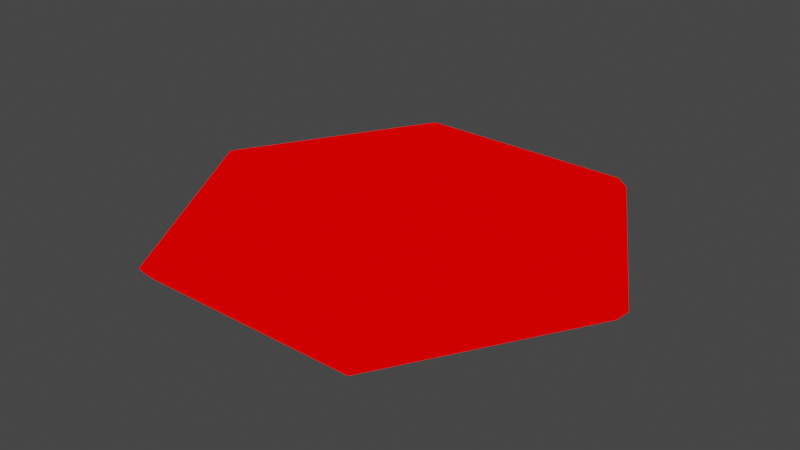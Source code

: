 # Source: hexagon.blend  (saved by Blender 3.4.6; exported with 4.5.12 LTS)
import bpy
from mathutils import Matrix  # noqa: F401  (used for matrix-valued properties, if any)

bpy.ops.wm.read_factory_settings(use_empty=True)
scene = bpy.context.scene
scene.name = 'Scene'

# ---- collections
col_collection = bpy.data.collections.new('Collection'); scene.collection.children.link(col_collection)

# ---- images (referenced by path relative to the original .blend; pixels are not part of the script)
import os
ASSET_DIR = os.environ.get("B2B_ASSET_DIR", "")  # directory of the original .blend (textures are referenced by path, not embedded)
HERE = os.path.dirname(os.path.abspath(__file__))  # packed textures are extracted next to this script under _unpacked/

def load_image(name, relpath, width, height, colorspace="sRGB"):
    """Load a texture the original file referenced (path relative to the .blend, or extracted next to this script)."""
    p = next((c for c in (os.path.join(HERE, relpath), os.path.join(ASSET_DIR, relpath)) if relpath and os.path.exists(c)), "")
    if p:
        img = bpy.data.images.load(p, check_existing=True)
        img.name = name
    else:  # same state as the original file: an image datablock whose file is absent (Cycles renders it pink)
        img = bpy.data.images.new(name, width, height)
        img.source = "FILE"
        img.filepath = "//" + (relpath or name)
    img.colorspace_settings.name = colorspace
    return img
img_hex_atlas_png = load_image('hex_atlas.png', 'hex_atlas.png', 1024, 1024, 'sRGB')

# ---- materials (node trees are filled in below, after node groups)
mat_hex = bpy.data.materials.new('Hex')
mat_hex.surface_render_method = 'BLENDED'
mat_hex.blend_method = 'BLEND'
mat_hex.use_transparency_overlap = False
mat_hex.show_transparent_back = False
mat_hex.use_backface_culling = True
mat_hex.use_transparent_shadow = False

# ---- material node trees
mat_hex.use_nodes = True; mat_hex.node_tree.nodes.clear()
_N = mat_hex.node_tree.nodes; _L = mat_hex.node_tree.links
n0 = _N.new('ShaderNodeOutputMaterial'); n0.name = 'Material Output'; n0.location = (459, 302)
n1 = _N.new('ShaderNodeBackground'); n1.name = 'Background'; n1.location = (19, 302)
n2 = _N.new('ShaderNodeBsdfTransparent'); n2.name = 'Transparent BSDF'; n2.location = (25, 185)
n3 = _N.new('ShaderNodeMixShader'); n3.name = 'Mix Shader'; n3.location = (239, 325)
n4 = _N.new('ShaderNodeTexImage'); n4.name = 'Image Texture'; n4.location = (-372, 267)
n4.image = img_hex_atlas_png
n5 = _N.new('ShaderNodeMix'); n5.name = 'Mix'; n5.location = (-158, 495)
n5.data_type = 'RGBA'
n5.blend_type = 'MULTIPLY'
n5.inputs[0].default_value = 1.0
n5.inputs[7].default_value = (1.0, 0.0, 0.0, 1.0)
_L.new(n3.outputs[0], n0.inputs[0])
_L.new(n1.outputs[0], n3.inputs[2])
_L.new(n4.outputs[1], n3.inputs[0])
_L.new(n2.outputs[0], n3.inputs[1])
_L.new(n4.outputs[0], n5.inputs[6])
_L.new(n5.outputs[2], n1.inputs[0])
n0.is_active_output = True

# ---- world
world_world = bpy.data.worlds.new('World'); scene.world = world_world
world_world.use_nodes = True; world_world.node_tree.nodes.clear()
_N = world_world.node_tree.nodes; _L = world_world.node_tree.links
n0 = _N.new('ShaderNodeOutputWorld'); n0.name = 'World Output'; n0.location = (300, 300)
n1 = _N.new('ShaderNodeBackground'); n1.name = 'Background'; n1.location = (10, 300)
n1.inputs[0].default_value = (0.05088, 0.05088, 0.05088, 1.0)
_L.new(n1.outputs[0], n0.inputs[0])
n0.is_active_output = True
world_world.color = (0.05088, 0.05088, 0.05088)
world_world.use_sun_shadow = False
world_world.sun_shadow_jitter_overblur = 0.0

# ---- meshes
me_circle = bpy.data.meshes.new('Circle')
me_circle.from_pydata([(1.0, 0.0, -0.05), (1.0, 0.0, 0.05), (0.5, 0.866, -0.05), (0.5, 0.866, 0.05), (-0.5, 0.866, -0.05), (-0.5, 0.866, 0.05), (-1.0, 0.0, -0.05), (-1.0, 0.0, 0.05), (-0.5, -0.866, -0.05), (-0.5, -0.866, 0.05), (0.5, -0.866, -0.05), (0.5, -0.866, 0.05), (0.4711, 0.816, 0.0), (0.5221, 0.9043, 0.0), (-0.5221, 0.9043, 0.0), (-0.4711, 0.816, 0.0), (-1.044, -1.273e-10, 0.0), (-0.9423, 0.0, 0.0), (-0.5221, -0.9043, 0.0), (-0.4711, -0.816, 0.0), (0.5221, -0.9043, 0.0), (0.4711, -0.816, 0.0), (1.044, -1.273e-10, 0.0), (0.9423, 0.0, 0.0)], [], [(12, 15, 4, 2), (15, 12, 3, 5), (14, 13, 2, 4), (13, 14, 5, 3), (15, 17, 6, 4), (17, 15, 5, 7), (16, 14, 4, 6), (14, 16, 7, 5), (17, 19, 8, 6), (19, 17, 7, 9), (18, 16, 6, 8), (16, 18, 9, 7), (19, 21, 10, 8), (21, 19, 9, 11), (20, 18, 8, 10), (18, 20, 11, 9), (21, 23, 0, 10), (23, 21, 11, 1), (22, 20, 10, 0), (20, 22, 1, 11), (23, 12, 2, 0), (12, 23, 1, 3), (13, 22, 0, 2), (22, 13, 3, 1), (23, 21, 19, 17, 15, 12), (16, 18, 20, 22, 13, 14)])
_uv = me_circle.uv_layers.new(name='UVMap')
_uv.uv.foreach_set('vector', [0.1812, 0.3593, 0.2822, 0.416, 0.2739, 0.4208, 0.1812, 0.3689, 0.2537, 0.4328, 0.1816, 0.3923, 0.1815, 0.3848, 0.2601, 0.429, 0.2669, 0.4254, 0.1818, 0.3772, 0.1812, 0.3689, 0.2739, 0.4208, 0.1818, 0.3772, 0.2669, 0.4254, 0.2601, 0.429, 0.1815, 0.3848, 0.2822, 0.416, 0.2822, 0.5317, 0.2739, 0.5268, 0.2739, 0.4208, 0.2535, 0.5153, 0.2537, 0.4328, 0.2601, 0.429, 0.26, 0.519, 0.2665, 0.5231, 0.2669, 0.4254, 0.2739, 0.4208, 0.2739, 0.5268, 0.2669, 0.4254, 0.2665, 0.5231, 0.26, 0.519, 0.2601, 0.429, 0.2822, 0.5317, 0.1819, 0.5898, 0.1818, 0.5803, 0.2739, 0.5268, 0.1814, 0.5569, 0.2535, 0.5153, 0.26, 0.519, 0.1816, 0.5643, 0.1813, 0.572, 0.2665, 0.5231, 0.2739, 0.5268, 0.1818, 0.5803, 0.2665, 0.5231, 0.1813, 0.572, 0.1816, 0.5643, 0.26, 0.519, 0.1819, 0.5898, 0.08089, 0.5332, 0.0892, 0.5284, 0.1818, 0.5803, 0.1093, 0.5163, 0.1814, 0.5569, 0.1816, 0.5643, 0.1029, 0.5202, 0.09616, 0.5237, 0.1813, 0.572, 0.1818, 0.5803, 0.0892, 0.5284, 0.1813, 0.572, 0.09616, 0.5237, 0.1029, 0.5202, 0.1816, 0.5643, 0.08089, 0.5332, 0.08089, 0.4175, 0.08914, 0.4223, 0.0892, 0.5284, 0.1095, 0.4338, 0.1093, 0.5163, 0.1029, 0.5202, 0.103, 0.4302, 0.0966, 0.4261, 0.09616, 0.5237, 0.0892, 0.5284, 0.08914, 0.4223, 0.09616, 0.5237, 0.0966, 0.4261, 0.103, 0.4302, 0.1029, 0.5202, 0.08089, 0.4175, 0.1812, 0.3593, 0.1812, 0.3689, 0.08914, 0.4223, 0.1816, 0.3923, 0.1095, 0.4338, 0.103, 0.4302, 0.1815, 0.3848, 0.1818, 0.3772, 0.0966, 0.4261, 0.08914, 0.4223, 0.1812, 0.3689, 0.0966, 0.4261, 0.1818, 0.3772, 0.1815, 0.3848, 0.103, 0.4302, 0.6688, 0.4214, 0.6688, 0.5371, 0.7697, 0.5937, 0.8701, 0.5356, 0.8701, 0.4199, 0.7691, 0.3632, 0.569, 0.3839, 0.7397, 0.2854, 0.9103, 0.3839, 0.9103, 0.581, 0.7397, 0.6795, 0.569, 0.581])
me_circle.materials.append(mat_hex)
me_circle.update()

# ---- objects
ob_hex = bpy.data.objects.new('Hex', me_circle)

# ---- transforms, parenting, visibility, modifiers, constraints
ob_hex.location = (0.0, 0.0, 0.0)

# ---- collection membership
col_collection.objects.link(ob_hex)

# ---- scene / render settings (as saved in the file)
scene.frame_start = 1; scene.frame_end = 250; scene.frame_set(1)
scene.render.engine = 'BLENDER_EEVEE_NEXT'
scene.cycles.use_denoising = False
scene.cycles.sampling_pattern = 'TABULATED_SOBOL'
scene.cycles.use_light_tree = False
scene.view_settings.view_transform = 'Filmic'
bpy.context.view_layer.update()

# ---- added for rendering (the .blend has no active camera and no usable light): camera, sun
cam_auto = bpy.data.cameras.new('AutoCamera')
cam_auto.lens = 50.0
cam_auto.sensor_width = 36.0
cam_auto.clip_end = 1000.0
ob_auto_camera = bpy.data.objects.new('AutoCamera', cam_auto)
scene.collection.objects.link(ob_auto_camera)
ob_auto_camera.location = (2.55774, -3.06929, 2.0462)
ob_auto_camera.rotation_euler = (1.09748, -7.21219e-08, 0.694738)
scene.camera = ob_auto_camera
light_auto_sun = bpy.data.lights.new('AutoSun', 'SUN')
light_auto_sun.energy = 3.0
light_auto_sun.angle = 0.0523599
ob_auto_sun = bpy.data.objects.new('AutoSun', light_auto_sun)
scene.collection.objects.link(ob_auto_sun)
ob_auto_sun.rotation_euler = (0.872665, 0.174533, 0.523599)
bpy.context.view_layer.update()
